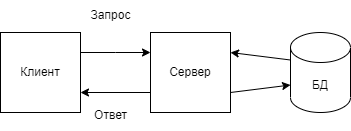

The diagram above was exported from draw.io. Its source (the exported page's mxGraphModel, read from the mxfile embedded in the PNG):
<mxGraphModel dx="1050" dy="619" grid="1" gridSize="10" guides="1" tooltips="1" connect="1" arrows="1" fold="1" page="1" pageScale="1" pageWidth="1169" pageHeight="826" background="none" math="0" shadow="0">
  <root>
    <mxCell id="0" />
    <mxCell id="1" parent="0" />
    <mxCell id="S2lfa-YIdrgkvu8lmwEI-43" style="edgeStyle=orthogonalEdgeStyle;rounded=0;orthogonalLoop=1;jettySize=auto;html=1;exitX=1;exitY=0.25;exitDx=0;exitDy=0;" edge="1" parent="1" source="S2lfa-YIdrgkvu8lmwEI-41">
      <mxGeometry relative="1" as="geometry">
        <mxPoint x="650" y="420" as="targetPoint" />
      </mxGeometry>
    </mxCell>
    <mxCell id="S2lfa-YIdrgkvu8lmwEI-41" value="Клиент" style="whiteSpace=wrap;html=1;aspect=fixed;" vertex="1" parent="1">
      <mxGeometry x="500" y="400" width="80" height="80" as="geometry" />
    </mxCell>
    <mxCell id="S2lfa-YIdrgkvu8lmwEI-44" value="Сервер" style="whiteSpace=wrap;html=1;aspect=fixed;" vertex="1" parent="1">
      <mxGeometry x="650" y="400" width="80" height="80" as="geometry" />
    </mxCell>
    <mxCell id="S2lfa-YIdrgkvu8lmwEI-45" value="" style="endArrow=classic;html=1;rounded=0;exitX=0;exitY=0.75;exitDx=0;exitDy=0;entryX=1;entryY=0.75;entryDx=0;entryDy=0;" edge="1" parent="1" source="S2lfa-YIdrgkvu8lmwEI-44" target="S2lfa-YIdrgkvu8lmwEI-41">
      <mxGeometry width="50" height="50" relative="1" as="geometry">
        <mxPoint x="510" y="470" as="sourcePoint" />
        <mxPoint x="560" y="420" as="targetPoint" />
      </mxGeometry>
    </mxCell>
    <mxCell id="S2lfa-YIdrgkvu8lmwEI-46" value="БД" style="shape=cylinder3;whiteSpace=wrap;html=1;boundedLbl=1;backgroundOutline=1;size=15;" vertex="1" parent="1">
      <mxGeometry x="790" y="400" width="60" height="80" as="geometry" />
    </mxCell>
    <mxCell id="S2lfa-YIdrgkvu8lmwEI-48" value="" style="endArrow=classic;html=1;rounded=0;entryX=0;entryY=0;entryDx=0;entryDy=52.5;entryPerimeter=0;exitX=1;exitY=0.75;exitDx=0;exitDy=0;" edge="1" parent="1" source="S2lfa-YIdrgkvu8lmwEI-44" target="S2lfa-YIdrgkvu8lmwEI-46">
      <mxGeometry width="50" height="50" relative="1" as="geometry">
        <mxPoint x="730" y="460" as="sourcePoint" />
        <mxPoint x="560" y="420" as="targetPoint" />
      </mxGeometry>
    </mxCell>
    <mxCell id="S2lfa-YIdrgkvu8lmwEI-50" value="" style="endArrow=classic;html=1;rounded=0;exitX=0;exitY=0;exitDx=0;exitDy=27.5;exitPerimeter=0;entryX=1;entryY=0.25;entryDx=0;entryDy=0;" edge="1" parent="1" source="S2lfa-YIdrgkvu8lmwEI-46" target="S2lfa-YIdrgkvu8lmwEI-44">
      <mxGeometry width="50" height="50" relative="1" as="geometry">
        <mxPoint x="510" y="470" as="sourcePoint" />
        <mxPoint x="560" y="420" as="targetPoint" />
      </mxGeometry>
    </mxCell>
    <mxCell id="S2lfa-YIdrgkvu8lmwEI-51" value="Запрос" style="text;html=1;align=center;verticalAlign=middle;resizable=0;points=[];autosize=1;strokeColor=none;fillColor=none;" vertex="1" parent="1">
      <mxGeometry x="580" y="368" width="60" height="30" as="geometry" />
    </mxCell>
    <mxCell id="S2lfa-YIdrgkvu8lmwEI-52" value="Ответ" style="text;html=1;align=center;verticalAlign=middle;resizable=0;points=[];autosize=1;strokeColor=none;fillColor=none;" vertex="1" parent="1">
      <mxGeometry x="580" y="468" width="60" height="30" as="geometry" />
    </mxCell>
  </root>
</mxGraphModel>